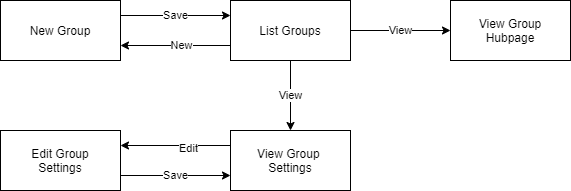

The diagram above was exported from draw.io. Its source (the exported page's mxGraphModel, read from the mxfile embedded in the PNG):
<mxGraphModel dx="1038" dy="555" grid="1" gridSize="10" guides="1" tooltips="1" connect="1" arrows="1" fold="1" page="1" pageScale="1" pageWidth="827" pageHeight="1169" math="0" shadow="0">
  <root>
    <mxCell id="0" />
    <mxCell id="1" parent="0" />
    <mxCell id="6KSHhVlL6e67OOeH0gz2-1" value="New Group" style="rounded=0;whiteSpace=wrap;html=1;" parent="1" vertex="1">
      <mxGeometry x="129" y="70" width="120" height="60" as="geometry" />
    </mxCell>
    <mxCell id="6KSHhVlL6e67OOeH0gz2-2" style="rounded=0;orthogonalLoop=1;jettySize=auto;html=1;exitX=0;exitY=0.25;exitDx=0;exitDy=0;entryX=1;entryY=0.25;entryDx=0;entryDy=0;" parent="1" source="6KSHhVlL6e67OOeH0gz2-4" target="6KSHhVlL6e67OOeH0gz2-7" edge="1">
      <mxGeometry relative="1" as="geometry" />
    </mxCell>
    <mxCell id="6KSHhVlL6e67OOeH0gz2-3" value="Edit" style="edgeLabel;html=1;align=center;verticalAlign=middle;resizable=0;points=[];" parent="6KSHhVlL6e67OOeH0gz2-2" vertex="1" connectable="0">
      <mxGeometry x="-0.2256" y="2" relative="1" as="geometry">
        <mxPoint as="offset" />
      </mxGeometry>
    </mxCell>
    <mxCell id="6KSHhVlL6e67OOeH0gz2-4" value="View Group &lt;br&gt;Settings" style="rounded=0;whiteSpace=wrap;html=1;" parent="1" vertex="1">
      <mxGeometry x="359" y="200" width="120" height="60" as="geometry" />
    </mxCell>
    <mxCell id="6KSHhVlL6e67OOeH0gz2-5" value="Save" style="edgeStyle=none;rounded=0;orthogonalLoop=1;jettySize=auto;html=1;exitX=1;exitY=0.75;exitDx=0;exitDy=0;entryX=0;entryY=0.75;entryDx=0;entryDy=0;" parent="1" source="6KSHhVlL6e67OOeH0gz2-7" target="6KSHhVlL6e67OOeH0gz2-4" edge="1">
      <mxGeometry relative="1" as="geometry" />
    </mxCell>
    <mxCell id="6KSHhVlL6e67OOeH0gz2-7" value="Edit Group&lt;br&gt;Settings" style="rounded=0;whiteSpace=wrap;html=1;" parent="1" vertex="1">
      <mxGeometry x="129" y="200" width="120" height="60" as="geometry" />
    </mxCell>
    <mxCell id="6KSHhVlL6e67OOeH0gz2-8" value="Save" style="endArrow=classic;html=1;exitX=1;exitY=0.25;exitDx=0;exitDy=0;entryX=0;entryY=0.25;entryDx=0;entryDy=0;" parent="1" source="6KSHhVlL6e67OOeH0gz2-1" target="6KSHhVlL6e67OOeH0gz2-12" edge="1">
      <mxGeometry width="50" height="50" relative="1" as="geometry">
        <mxPoint x="499" y="170" as="sourcePoint" />
        <mxPoint x="319" y="80" as="targetPoint" />
        <Array as="points" />
      </mxGeometry>
    </mxCell>
    <mxCell id="6KSHhVlL6e67OOeH0gz2-9" style="edgeStyle=orthogonalEdgeStyle;rounded=0;orthogonalLoop=1;jettySize=auto;html=1;exitX=0;exitY=0.75;exitDx=0;exitDy=0;entryX=1;entryY=0.75;entryDx=0;entryDy=0;" parent="1" source="6KSHhVlL6e67OOeH0gz2-12" target="6KSHhVlL6e67OOeH0gz2-1" edge="1">
      <mxGeometry relative="1" as="geometry" />
    </mxCell>
    <mxCell id="6KSHhVlL6e67OOeH0gz2-10" value="New" style="edgeLabel;html=1;align=center;verticalAlign=middle;resizable=0;points=[];" parent="6KSHhVlL6e67OOeH0gz2-9" vertex="1" connectable="0">
      <mxGeometry x="-0.1745" y="-1" relative="1" as="geometry">
        <mxPoint x="-5" as="offset" />
      </mxGeometry>
    </mxCell>
    <mxCell id="6KSHhVlL6e67OOeH0gz2-11" value="View" style="edgeStyle=orthogonalEdgeStyle;rounded=0;orthogonalLoop=1;jettySize=auto;html=1;entryX=0.5;entryY=0;entryDx=0;entryDy=0;exitX=0.5;exitY=1;exitDx=0;exitDy=0;" parent="1" source="6KSHhVlL6e67OOeH0gz2-12" target="6KSHhVlL6e67OOeH0gz2-4" edge="1">
      <mxGeometry relative="1" as="geometry">
        <mxPoint x="639" y="280" as="sourcePoint" />
      </mxGeometry>
    </mxCell>
    <mxCell id="6KSHhVlL6e67OOeH0gz2-16" value="View" style="edgeStyle=none;rounded=0;orthogonalLoop=1;jettySize=auto;html=1;exitX=1;exitY=0.5;exitDx=0;exitDy=0;entryX=0;entryY=0.5;entryDx=0;entryDy=0;" parent="1" source="6KSHhVlL6e67OOeH0gz2-12" target="6KSHhVlL6e67OOeH0gz2-13" edge="1">
      <mxGeometry relative="1" as="geometry" />
    </mxCell>
    <mxCell id="6KSHhVlL6e67OOeH0gz2-12" value="List Groups" style="rounded=0;whiteSpace=wrap;html=1;" parent="1" vertex="1">
      <mxGeometry x="359" y="70" width="120" height="60" as="geometry" />
    </mxCell>
    <mxCell id="6KSHhVlL6e67OOeH0gz2-13" value="View Group&lt;br&gt;Hubpage" style="rounded=0;whiteSpace=wrap;html=1;" parent="1" vertex="1">
      <mxGeometry x="579" y="70" width="120" height="60" as="geometry" />
    </mxCell>
  </root>
</mxGraphModel>